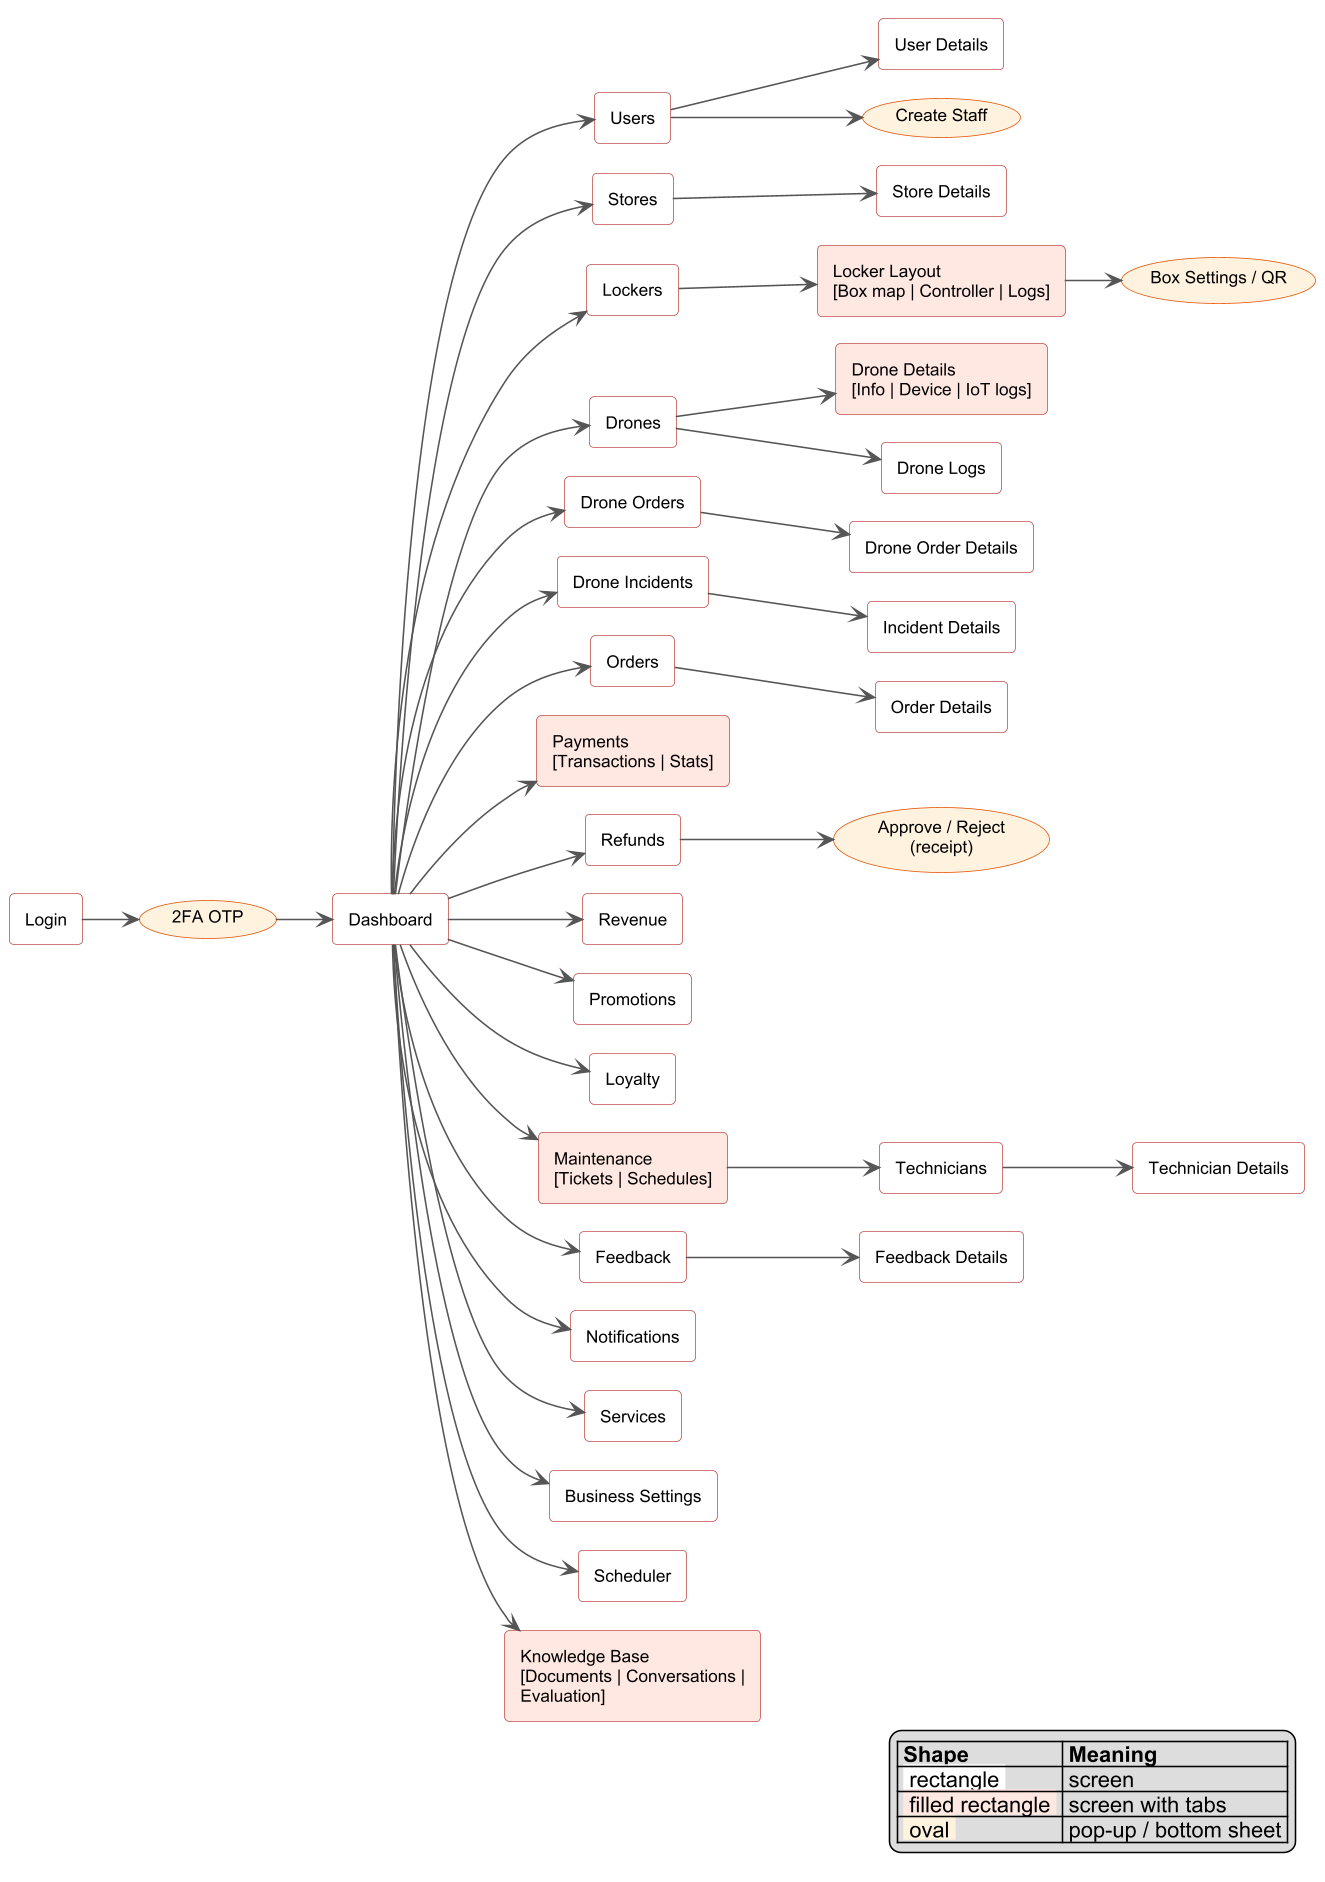

The diagram above was rendered by PlantUML. Its source (embedded in the PNG):
@startuml
!pragma layout smetana
skinparam dpi 150
skinparam defaultFontName Arial
skinparam defaultFontSize 11
skinparam shadowing false
skinparam ArrowColor #555555
skinparam rectangle {
  BackgroundColor #FFFFFF
  BorderColor #C0504D
  RoundCorner 6
}
skinparam usecase {
  BackgroundColor #FFF3E0
  BorderColor #E65100
}
left to right direction
legend right
  |= Shape |= Meaning |
  | <back:#FFFFFF> rectangle </back> | screen |
  | <back:#FFE8E1> filled rectangle </back> | screen with tabs |
  | <back:#FFF3E0> oval </back> | pop-up / bottom sheet |
endlegend
rectangle "Login" as LG
usecase "2FA OTP" as OTP
rectangle "Dashboard" as DB
rectangle "Users" as US
rectangle "User Details" as UD
usecase "Create Staff" as CU
rectangle "Stores" as ST
rectangle "Store Details" as SD
rectangle "Lockers" as LK
rectangle "Locker Layout\n[Box map | Controller | Logs]" as LL #FFE8E1
usecase "Box Settings / QR" as BS
rectangle "Drones" as DR
rectangle "Drone Details\n[Info | Device | IoT logs]" as DD #FFE8E1
rectangle "Drone Logs" as DLG
rectangle "Drone Orders" as DO
rectangle "Drone Order Details" as DOD
rectangle "Drone Incidents" as DI
rectangle "Incident Details" as IDT
rectangle "Orders" as OR
rectangle "Order Details" as ODT
rectangle "Payments\n[Transactions | Stats]" as PM #FFE8E1
rectangle "Refunds" as RF
usecase "Approve / Reject\n(receipt)" as AR
rectangle "Revenue" as RV
rectangle "Promotions" as PR
rectangle "Loyalty" as LY
rectangle "Maintenance\n[Tickets | Schedules]" as MT #FFE8E1
rectangle "Technicians" as TC
rectangle "Technician Details" as TCD
rectangle "Feedback" as FB
rectangle "Feedback Details" as FBD
rectangle "Notifications" as NT
rectangle "Services" as SV
rectangle "Business Settings" as BSG
rectangle "Scheduler" as SC
rectangle "Knowledge Base\n[Documents | Conversations |\nEvaluation]" as KB #FFE8E1

LG --> OTP
OTP --> DB
DB --> US
US --> UD
US --> CU
DB --> ST
ST --> SD
DB --> LK
LK --> LL
LL --> BS
DB --> DR
DR --> DD
DR --> DLG
DB --> DO
DO --> DOD
DB --> DI
DI --> IDT
DB --> OR
OR --> ODT
DB --> PM
DB --> RF
RF --> AR
DB --> RV
DB --> PR
DB --> LY
DB --> MT
MT --> TC
TC --> TCD
DB --> FB
FB --> FBD
DB --> NT
DB --> SV
DB --> BSG
DB --> SC
DB --> KB
@enduml